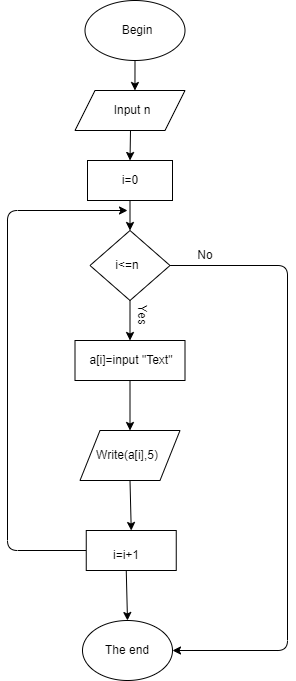

The diagram above was exported from draw.io. Its source (the exported page's mxGraphModel, read from the mxfile embedded in the PNG):
<mxGraphModel dx="520" dy="473" grid="1" gridSize="10" guides="1" tooltips="1" connect="1" arrows="1" fold="1" page="1" pageScale="1" pageWidth="850" pageHeight="1100" math="0" shadow="0">
  <root>
    <mxCell id="0" />
    <mxCell id="1" parent="0" />
    <mxCell id="19" style="edgeStyle=none;html=1;exitX=0.5;exitY=1;exitDx=0;exitDy=0;entryX=0.545;entryY=0;entryDx=0;entryDy=0;entryPerimeter=0;" parent="1" source="2" target="4" edge="1">
      <mxGeometry relative="1" as="geometry">
        <mxPoint x="250" y="120" as="targetPoint" />
      </mxGeometry>
    </mxCell>
    <mxCell id="2" value="" style="ellipse;whiteSpace=wrap;html=1;" parent="1" vertex="1">
      <mxGeometry x="197.5" y="20" width="100" height="60" as="geometry" />
    </mxCell>
    <mxCell id="3" value="Begin" style="text;html=1;strokeColor=none;fillColor=none;align=center;verticalAlign=middle;whiteSpace=wrap;rounded=0;" parent="1" vertex="1">
      <mxGeometry x="220" y="35" width="60" height="30" as="geometry" />
    </mxCell>
    <mxCell id="4" value="" style="shape=parallelogram;perimeter=parallelogramPerimeter;whiteSpace=wrap;html=1;fixedSize=1;" parent="1" vertex="1">
      <mxGeometry x="187.5" y="110" width="110" height="40" as="geometry" />
    </mxCell>
    <mxCell id="22" style="edgeStyle=none;html=1;exitX=0.5;exitY=1;exitDx=0;exitDy=0;entryX=0.5;entryY=0;entryDx=0;entryDy=0;" parent="1" source="5" target="7" edge="1">
      <mxGeometry relative="1" as="geometry" />
    </mxCell>
    <mxCell id="5" value="" style="rounded=0;whiteSpace=wrap;html=1;" parent="1" vertex="1">
      <mxGeometry x="200" y="180" width="85" height="40" as="geometry" />
    </mxCell>
    <mxCell id="23" style="edgeStyle=none;html=1;exitX=0.5;exitY=1;exitDx=0;exitDy=0;entryX=0.5;entryY=0;entryDx=0;entryDy=0;" parent="1" source="7" target="8" edge="1">
      <mxGeometry relative="1" as="geometry" />
    </mxCell>
    <mxCell id="34" style="edgeStyle=none;html=1;exitX=1;exitY=0.5;exitDx=0;exitDy=0;entryX=1;entryY=0.5;entryDx=0;entryDy=0;" parent="1" source="7" target="11" edge="1">
      <mxGeometry relative="1" as="geometry">
        <Array as="points">
          <mxPoint x="400" y="285" />
          <mxPoint x="400" y="670" />
        </Array>
      </mxGeometry>
    </mxCell>
    <mxCell id="7" value="" style="rhombus;whiteSpace=wrap;html=1;" parent="1" vertex="1">
      <mxGeometry x="202.5" y="250" width="80" height="70" as="geometry" />
    </mxCell>
    <mxCell id="24" style="edgeStyle=none;html=1;exitX=0.5;exitY=1;exitDx=0;exitDy=0;entryX=0.5;entryY=0;entryDx=0;entryDy=0;" parent="1" source="8" target="9" edge="1">
      <mxGeometry relative="1" as="geometry" />
    </mxCell>
    <mxCell id="8" value="" style="rounded=0;whiteSpace=wrap;html=1;" parent="1" vertex="1">
      <mxGeometry x="187.5" y="360" width="110" height="40" as="geometry" />
    </mxCell>
    <mxCell id="25" style="edgeStyle=none;html=1;exitX=0.5;exitY=1;exitDx=0;exitDy=0;entryX=0.5;entryY=0;entryDx=0;entryDy=0;" parent="1" source="9" target="10" edge="1">
      <mxGeometry relative="1" as="geometry" />
    </mxCell>
    <mxCell id="9" value="" style="shape=parallelogram;perimeter=parallelogramPerimeter;whiteSpace=wrap;html=1;fixedSize=1;" parent="1" vertex="1">
      <mxGeometry x="192.5" y="450" width="100" height="50" as="geometry" />
    </mxCell>
    <mxCell id="31" style="edgeStyle=none;html=1;exitX=0;exitY=0.5;exitDx=0;exitDy=0;" parent="1" source="10" edge="1">
      <mxGeometry relative="1" as="geometry">
        <mxPoint x="240" y="230" as="targetPoint" />
        <Array as="points">
          <mxPoint x="120" y="570" />
          <mxPoint x="120" y="230" />
        </Array>
      </mxGeometry>
    </mxCell>
    <mxCell id="10" value="" style="rounded=0;whiteSpace=wrap;html=1;" parent="1" vertex="1">
      <mxGeometry x="198.75" y="550" width="90" height="40" as="geometry" />
    </mxCell>
    <mxCell id="11" value="" style="ellipse;whiteSpace=wrap;html=1;" parent="1" vertex="1">
      <mxGeometry x="195" y="640" width="90" height="60" as="geometry" />
    </mxCell>
    <mxCell id="21" style="edgeStyle=none;html=1;entryX=0.5;entryY=0;entryDx=0;entryDy=0;" parent="1" target="5" edge="1">
      <mxGeometry relative="1" as="geometry">
        <mxPoint x="243" y="150" as="sourcePoint" />
      </mxGeometry>
    </mxCell>
    <mxCell id="12" value="Input n" style="text;html=1;strokeColor=none;fillColor=none;align=center;verticalAlign=middle;whiteSpace=wrap;rounded=0;" parent="1" vertex="1">
      <mxGeometry x="215" y="115" width="60" height="30" as="geometry" />
    </mxCell>
    <mxCell id="13" value="i=0" style="text;html=1;strokeColor=none;fillColor=none;align=center;verticalAlign=middle;whiteSpace=wrap;rounded=0;" parent="1" vertex="1">
      <mxGeometry x="212.5" y="185" width="60" height="30" as="geometry" />
    </mxCell>
    <mxCell id="14" value="i&amp;lt;=n" style="text;html=1;strokeColor=none;fillColor=none;align=center;verticalAlign=middle;whiteSpace=wrap;rounded=0;" parent="1" vertex="1">
      <mxGeometry x="210" y="270" width="60" height="30" as="geometry" />
    </mxCell>
    <mxCell id="15" value="a[i]=input &quot;Text&quot;" style="text;html=1;strokeColor=none;fillColor=none;align=center;verticalAlign=middle;whiteSpace=wrap;rounded=0;" parent="1" vertex="1">
      <mxGeometry x="200" y="365" width="87.5" height="30" as="geometry" />
    </mxCell>
    <mxCell id="16" value="Write(a[i],5)" style="text;html=1;strokeColor=none;fillColor=none;align=center;verticalAlign=middle;whiteSpace=wrap;rounded=0;" parent="1" vertex="1">
      <mxGeometry x="210" y="460" width="60" height="30" as="geometry" />
    </mxCell>
    <mxCell id="26" style="edgeStyle=none;html=1;exitX=0.5;exitY=1;exitDx=0;exitDy=0;entryX=0.5;entryY=0;entryDx=0;entryDy=0;" parent="1" source="17" target="11" edge="1">
      <mxGeometry relative="1" as="geometry" />
    </mxCell>
    <mxCell id="17" value="i=i+1" style="text;html=1;strokeColor=none;fillColor=none;align=center;verticalAlign=middle;whiteSpace=wrap;rounded=0;" parent="1" vertex="1">
      <mxGeometry x="208.75" y="560" width="60" height="30" as="geometry" />
    </mxCell>
    <mxCell id="18" value="The end" style="text;html=1;strokeColor=none;fillColor=none;align=center;verticalAlign=middle;whiteSpace=wrap;rounded=0;" parent="1" vertex="1">
      <mxGeometry x="210" y="655" width="60" height="30" as="geometry" />
    </mxCell>
    <mxCell id="33" value="Yes" style="text;html=1;strokeColor=none;fillColor=none;align=center;verticalAlign=middle;whiteSpace=wrap;rounded=0;rotation=90;" parent="1" vertex="1">
      <mxGeometry x="225" y="320" width="60" height="30" as="geometry" />
    </mxCell>
    <mxCell id="35" value="No" style="text;html=1;strokeColor=none;fillColor=none;align=center;verticalAlign=middle;whiteSpace=wrap;rounded=0;" parent="1" vertex="1">
      <mxGeometry x="287.5" y="260" width="60" height="30" as="geometry" />
    </mxCell>
  </root>
</mxGraphModel>